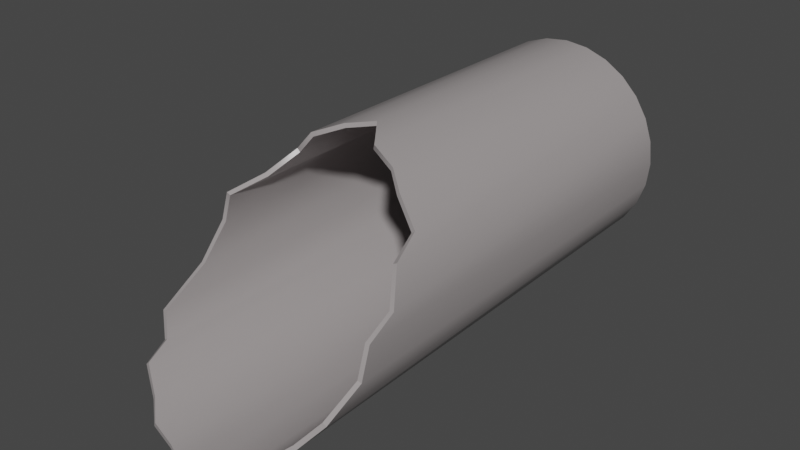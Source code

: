 # Source: Pipe_broken.blend  (saved by Blender 3.6.13; exported with 4.5.12 LTS)
import bpy
from mathutils import Matrix  # noqa: F401  (used for matrix-valued properties, if any)

bpy.ops.wm.read_factory_settings(use_empty=True)
scene = bpy.context.scene
scene.name = 'Scene'

# ---- collections
col_pipe_broken = bpy.data.collections.new('pipe_broken'); scene.collection.children.link(col_pipe_broken)

# ---- materials (node trees are filled in below, after node groups)
mat_material_011 = bpy.data.materials.new('Material.011')
mat_material_011.use_transparent_shadow = False

# ---- node groups
ng_auto_smooth = bpy.data.node_groups.new('Auto Smooth', 'GeometryNodeTree')
_s = ng_auto_smooth.interface.new_socket(name='Geometry', in_out='OUTPUT', socket_type='NodeSocketGeometry')
_s = ng_auto_smooth.interface.new_socket(name='Geometry', in_out='INPUT', socket_type='NodeSocketGeometry')
_s = ng_auto_smooth.interface.new_socket(name='Angle', in_out='INPUT', socket_type='NodeSocketFloat')
_s.subtype = 'ANGLE'
_s.min_value = 0.0
_s.max_value = 3.142
ng_auto_smooth.is_modifier = True
_N = ng_auto_smooth.nodes; _L = ng_auto_smooth.links
n0 = _N.new('NodeGroupOutput'); n0.name = 'Group Output'; n0.location = (480, -100)
n1 = _N.new('NodeGroupInput'); n1.name = 'Group Input'; n1.location = (-420, -300)
n2 = _N.new('NodeGroupInput'); n2.name = 'Group Input.001'; n2.location = (-60, -100)
n3 = _N.new('GeometryNodeSetShadeSmooth'); n3.name = 'Set Shade Smooth'; n3.location = (120, -100)
n3.domain = 'EDGE'
n4 = _N.new('GeometryNodeSetShadeSmooth'); n4.name = 'Set Shade Smooth.001'; n4.location = (300, -100)
n5 = _N.new('GeometryNodeInputMeshEdgeAngle'); n5.name = 'Edge Angle'; n5.location = (-420, -220)
n6 = _N.new('GeometryNodeInputEdgeSmooth'); n6.name = 'Is Edge Smooth'; n6.location = (-60, -160)
n7 = _N.new('GeometryNodeInputShadeSmooth'); n7.name = 'Is Face Smooth'; n7.location = (-240, -340)
n8 = _N.new('FunctionNodeBooleanMath'); n8.name = 'Boolean Math'; n8.location = (-60, -220)
n9 = _N.new('FunctionNodeCompare'); n9.name = 'Compare'; n9.location = (-240, -180)
n9.operation = 'LESS_EQUAL'
_L.new(n5.outputs[0], n9.inputs[0])
_L.new(n4.outputs[0], n0.inputs[0])
_L.new(n1.outputs[1], n9.inputs[1])
_L.new(n9.outputs[0], n8.inputs[0])
_L.new(n7.outputs[0], n8.inputs[1])
_L.new(n2.outputs[0], n3.inputs[0])
_L.new(n6.outputs[0], n3.inputs[1])
_L.new(n3.outputs[0], n4.inputs[0])
_L.new(n8.outputs[0], n3.inputs[2])
n0.is_active_output = True

# ---- material node trees
mat_material_011.use_nodes = True; mat_material_011.node_tree.nodes.clear()
_N = mat_material_011.node_tree.nodes; _L = mat_material_011.node_tree.links
n0 = _N.new('ShaderNodeOutputMaterial'); n0.name = 'Material Output.001'; n0.location = (210, 281)
n1 = _N.new('ShaderNodeBsdfPrincipled'); n1.name = 'Principled BSDF.001'; n1.location = (-104, 325)
n1.distribution = 'GGX'
n1.subsurface_method = 'RANDOM_WALK_SKIN'
n1.inputs[0].default_value = (0.3515, 0.3231, 0.3231, 1.0)
n1.inputs[2].default_value = 0.2709
n1.inputs[3].default_value = 1.45
n1.inputs[13].default_value = 0.4855
n1.inputs[27].default_value = (0.0, 0.0, 0.0, 1.0)
n1.inputs[28].default_value = 1.0
_L.new(n1.outputs[0], n0.inputs[0])
n0.is_active_output = True

# ---- world
world_world = bpy.data.worlds.new('World'); scene.world = world_world
world_world.use_nodes = True; world_world.node_tree.nodes.clear()
_N = world_world.node_tree.nodes; _L = world_world.node_tree.links
n0 = _N.new('ShaderNodeOutputWorld'); n0.name = 'World Output'; n0.location = (300, 300)
n1 = _N.new('ShaderNodeBackground'); n1.name = 'Background'; n1.location = (10, 300)
n1.inputs[0].default_value = (0.05088, 0.05088, 0.05088, 1.0)
_L.new(n1.outputs[0], n0.inputs[0])
n0.is_active_output = True
world_world.color = (0.05088, 0.05088, 0.05088)
world_world.use_sun_shadow = False
world_world.sun_shadow_jitter_overblur = 0.0

# ---- meshes
me_cylinder_013 = bpy.data.meshes.new('Cylinder.013')
me_cylinder_013.from_pydata([(0.0, 1.0, -1.0), (-0.01011, 1.017, 0.3693), (0.2225, 0.9749, -1.0), (0.2263, 0.9792, 0.5215), (0.4339, 0.901, -1.0), (0.4532, 0.8778, 0.5486), (0.6235, 0.7818, -1.0), (0.6327, 0.7708, 0.6167), (0.7818, 0.6235, -1.0), (0.8297, 0.5506, 0.6489), (0.901, 0.4339, -1.0), (0.901, 0.4339, 0.793), (0.9749, 0.2225, -1.0), (1.025, 0.1655, 0.8846), (1.0, 0.0, -1.0), (1.0, 3.553e-15, 1.0), (0.9749, -0.2225, -1.0), (0.9968, -0.2789, 1.043), (0.901, -0.4339, -1.0), (0.9749, -0.4633, 1.215), (0.7818, -0.6235, -1.0), (0.7869, -0.6881, 1.272), (0.6235, -0.7818, -1.0), (0.6588, -0.7967, 1.322), (0.4339, -0.901, -1.0), (0.4815, -0.9258, 1.354), (0.2219, -0.9784, -0.9999), (0.2225, -0.9749, 1.465), (0.0003984, -0.9979, -1.0), (0.0, -1.0, 1.477), (-0.223, -0.9771, -1.0), (-0.2369, -1.004, 1.427), (-0.4339, -0.9011, -1.0), (-0.4391, -0.9114, 1.416), (-0.6235, -0.7818, -1.0), (-0.633, -0.8409, 1.337), (-0.7818, -0.6235, -1.0), (-0.7818, -0.6235, 1.297), (-0.901, -0.4339, -1.0), (-0.8847, -0.5794, 1.161), (-0.9749, -0.2225, -1.0), (-0.9469, -0.3565, 1.13), (-1.0, 0.0, -1.0), (-1.014, -0.1524, 0.8902), (-0.9749, 0.2225, -1.0), (-1.017, 0.1365, 0.7617), (-0.901, 0.4339, -1.0), (-0.9075, 0.4255, 0.7738), (-0.7818, 0.6235, -1.0), (-0.8132, 0.5064, 0.6046), (-0.6235, 0.7818, -1.0), (-0.6739, 0.6816, 0.4841), (-0.4339, 0.901, -1.0), (-0.449, 0.9004, 0.5141), (-0.2225, 0.9749, -1.0), (-0.2496, 0.9745, 0.4277)], [], [(0, 1, 3, 2), (2, 3, 5, 4), (4, 5, 7, 6), (6, 7, 9, 8), (8, 9, 11, 10), (10, 11, 13, 12), (12, 13, 15, 14), (14, 15, 17, 16), (16, 17, 19, 18), (18, 19, 21, 20), (20, 21, 23, 22), (22, 23, 25, 24), (24, 25, 27, 26), (26, 27, 29, 28), (28, 29, 31, 30), (30, 31, 33, 32), (32, 33, 35, 34), (34, 35, 37, 36), (36, 37, 39, 38), (38, 39, 41, 40), (40, 41, 43, 42), (42, 43, 45, 44), (44, 45, 47, 46), (46, 47, 49, 48), (48, 49, 51, 50), (50, 51, 53, 52), (52, 53, 55, 54), (54, 55, 1, 0)])
me_cylinder_013.polygons.foreach_set('use_smooth', [True] * 28)
_uv = me_cylinder_013.uv_layers.new(name='UVMap')
_uv.uv.foreach_set('vector', [1.0, 0.0, 1.0, 1.0, 0.9643, 1.0, 0.9643, 0.0, 0.9643, 0.0, 0.9643, 1.0, 0.9286, 1.0, 0.9286, 0.0, 0.9286, 0.0, 0.9286, 1.0, 0.8929, 1.0, 0.8929, 0.0, 0.8929, 0.0, 0.8929, 1.0, 0.8571, 1.0, 0.8571, 0.0, 0.8571, 0.0, 0.8571, 1.0, 0.8214, 1.0, 0.8214, 0.0, 0.8214, 0.0, 0.8214, 1.0, 0.7857, 1.0, 0.7857, 0.0, 0.7857, 0.0, 0.7857, 1.0, 0.75, 1.0, 0.75, 0.0, 0.75, 0.0, 0.75, 1.0, 0.7143, 1.0, 0.7143, 0.0, 0.7143, 0.0, 0.7143, 1.0, 0.6786, 1.0, 0.6786, 0.0, 0.6786, 0.0, 0.6786, 1.0, 0.6429, 1.0, 0.6429, 0.0, 0.6429, 0.0, 0.6429, 1.0, 0.6071, 1.0, 0.6071, 0.0, 0.6071, 0.0, 0.6071, 1.0, 0.5714, 1.0, 0.5714, 0.0, 0.5714, 0.0, 0.5714, 1.0, 0.5357, 1.0, 0.5357, 0.0, 0.5357, 0.0, 0.5357, 1.0, 0.5, 1.0, 0.5, 0.0, 0.5, 0.0, 0.5, 1.0, 0.4643, 1.0, 0.4643, 0.0, 0.4643, 0.0, 0.4643, 1.0, 0.4286, 1.0, 0.4286, 0.0, 0.4286, 0.0, 0.4286, 1.0, 0.3929, 1.0, 0.3929, 0.0, 0.3929, 0.0, 0.3929, 1.0, 0.3571, 1.0, 0.3571, 0.0, 0.3571, 0.0, 0.3571, 1.0, 0.3214, 1.0, 0.3214, 0.0, 0.3214, 0.0, 0.3214, 1.0, 0.2857, 1.0, 0.2857, 0.0, 0.2857, 0.0, 0.2857, 1.0, 0.25, 1.0, 0.25, 0.0, 0.25, 0.0, 0.25, 1.0, 0.2143, 1.0, 0.2143, 0.0, 0.2143, 0.0, 0.2143, 1.0, 0.1786, 1.0, 0.1786, 0.0, 0.1786, 0.0, 0.1786, 1.0, 0.1429, 1.0, 0.1429, 0.0, 0.1429, 0.0, 0.1429, 1.0, 0.1071, 1.0, 0.1071, 0.0, 0.1071, 0.0, 0.1071, 1.0, 0.07143, 1.0, 0.07143, 0.0, 0.07143, 0.0, 0.07143, 1.0, 0.03571, 1.0, 0.03571, 0.0, 0.03571, 0.0, 0.03571, 1.0, 1.565e-07, 1.0, 1.565e-07, 0.0])
me_cylinder_013.materials.append(mat_material_011)
me_cylinder_013.update()

# ---- objects
ob_pipe_broken = bpy.data.objects.new('Pipe_broken', me_cylinder_013)

# ---- transforms, parenting, visibility, modifiers, constraints
ob_pipe_broken.location = (0.0, 0.0, 0.0)
ob_pipe_broken.rotation_euler = (1.571, 0.0, 0.0)
ob_pipe_broken.scale = (1.0, 1.0, 2.0)
_m = ob_pipe_broken.modifiers.new('Solidify', 'SOLIDIFY')
_m.thickness = 0.04
_m = ob_pipe_broken.modifiers.new('Auto Smooth', 'NODES')
_m.node_group = ng_auto_smooth
_gi = [s.identifier for s in ng_auto_smooth.interface.items_tree if s.item_type == 'SOCKET' and s.in_out == 'INPUT']
_m[_gi[1]] = 0.5236  # Angle

# ---- collection membership
col_pipe_broken.objects.link(ob_pipe_broken)

# ---- scene / render settings (as saved in the file)
scene.frame_start = 1; scene.frame_end = 250; scene.frame_set(1)
scene.render.engine = 'BLENDER_EEVEE_NEXT'
scene.cycles.sampling_pattern = 'TABULATED_SOBOL'
scene.view_settings.view_transform = 'Filmic'
bpy.context.view_layer.update()

# ---- added for rendering (the .blend has no active camera and no usable light): camera, sun
cam_auto = bpy.data.cameras.new('AutoCamera')
cam_auto.lens = 50.0
cam_auto.sensor_width = 36.0
cam_auto.clip_end = 1000.0
ob_auto_camera = bpy.data.objects.new('AutoCamera', cam_auto)
scene.collection.objects.link(ob_auto_camera)
ob_auto_camera.location = (5.3043, -6.83684, 4.24689)
ob_auto_camera.rotation_euler = (1.09748, -7.21219e-08, 0.694738)
scene.camera = ob_auto_camera
light_auto_sun = bpy.data.lights.new('AutoSun', 'SUN')
light_auto_sun.energy = 3.0
light_auto_sun.angle = 0.0523599
ob_auto_sun = bpy.data.objects.new('AutoSun', light_auto_sun)
scene.collection.objects.link(ob_auto_sun)
ob_auto_sun.rotation_euler = (0.872665, 0.174533, 0.523599)
bpy.context.view_layer.update()
